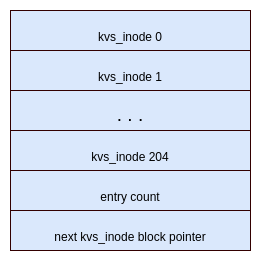

The diagram above was exported from draw.io. Its source (the exported page's mxGraphModel, read from the mxfile embedded in the PNG):
<mxGraphModel dx="1422" dy="713" grid="1" gridSize="10" guides="1" tooltips="1" connect="1" arrows="1" fold="1" page="1" pageScale="1" pageWidth="850" pageHeight="1100" math="0" shadow="0">
  <root>
    <mxCell id="0" />
    <mxCell id="1" parent="0" />
    <mxCell id="2" value="" style="rounded=0;whiteSpace=wrap;html=1;fontSize=30;fillColor=#dae8fc;strokeColor=#330000;" vertex="1" parent="1">
      <mxGeometry x="400" y="40" width="240" height="240" as="geometry" />
    </mxCell>
    <mxCell id="3" value="&lt;font style=&quot;font-size: 12px&quot;&gt;kvs_inode 0&lt;br&gt;&lt;/font&gt;" style="rounded=0;whiteSpace=wrap;html=1;fontSize=30;fillColor=#dae8fc;strokeColor=#330000;" vertex="1" parent="1">
      <mxGeometry x="400" y="40" width="240" height="40" as="geometry" />
    </mxCell>
    <mxCell id="4" value="&lt;font style=&quot;font-size: 12px&quot;&gt;kvs_inode 1&lt;br&gt;&lt;/font&gt;" style="rounded=0;whiteSpace=wrap;html=1;fontSize=30;fillColor=#dae8fc;strokeColor=#330000;" vertex="1" parent="1">
      <mxGeometry x="400" y="80" width="240" height="40" as="geometry" />
    </mxCell>
    <mxCell id="5" value="&lt;font style=&quot;font-size: 12px&quot;&gt;kvs_inode 204&lt;br&gt;&lt;/font&gt;" style="rounded=0;whiteSpace=wrap;html=1;fontSize=30;fillColor=#dae8fc;strokeColor=#330000;" vertex="1" parent="1">
      <mxGeometry x="400" y="160" width="240" height="40" as="geometry" />
    </mxCell>
    <mxCell id="6" value="&lt;font style=&quot;font-size: 12px&quot;&gt;entry count&lt;/font&gt;" style="rounded=0;whiteSpace=wrap;html=1;fontSize=30;fillColor=#dae8fc;strokeColor=#330000;" vertex="1" parent="1">
      <mxGeometry x="400" y="200" width="240" height="40" as="geometry" />
    </mxCell>
    <mxCell id="7" value="&lt;font style=&quot;font-size: 12px&quot;&gt;next kvs_inode block pointer&lt;/font&gt;" style="rounded=0;whiteSpace=wrap;html=1;fontSize=30;fillColor=#dae8fc;strokeColor=#330000;" vertex="1" parent="1">
      <mxGeometry x="400" y="240" width="240" height="40" as="geometry" />
    </mxCell>
    <mxCell id="8" value="&lt;font&gt;&lt;font style=&quot;font-size: 19px&quot;&gt;. . .&lt;/font&gt;&lt;br&gt;&lt;/font&gt;" style="text;html=1;fillColor=#dae8fc;align=center;verticalAlign=middle;whiteSpace=wrap;rounded=0;fontSize=30;" vertex="1" parent="1">
      <mxGeometry x="500" y="130" width="40" height="20" as="geometry" />
    </mxCell>
  </root>
</mxGraphModel>